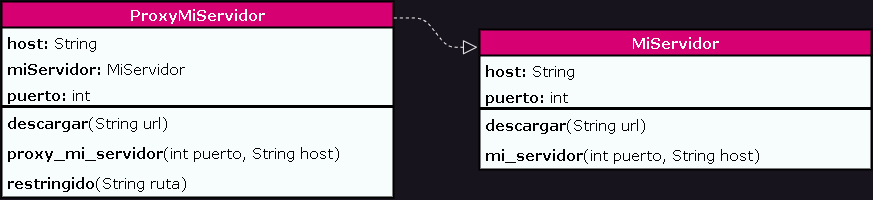

The diagram above was exported from draw.io. Its source (the exported page's mxGraphModel, read from the mxfile embedded in the PNG):
<mxGraphModel dx="2650" dy="1429" grid="0" gridSize="10" guides="1" tooltips="1" connect="1" arrows="1" fold="1" page="0" pageScale="1" pageWidth="1169" pageHeight="827" math="0" shadow="0">
  <root>
    <mxCell id="0" />
    <mxCell id="1" parent="0" />
    <mxCell id="iYEI_Q_aIxPxglOWvmyR-1" value="MiServidor" style="swimlane;fontStyle=1;childLayout=stackLayout;horizontal=1;startSize=26;fillColor=#D60072;horizontalStack=0;resizeParent=1;resizeParentMax=0;resizeLast=0;collapsible=1;marginBottom=0;whiteSpace=wrap;html=1;points=[[0,0,0,0,0],[0,0.25,0,0,0],[0,0.5,0,0,0],[0,0.75,0,0,0],[0,1,0,0,0],[0.25,0,0,0,0],[0.25,1,0,0,0],[0.5,0,0,0,0],[0.5,1,0,0,0],[0.75,0,0,0,0],[0.75,1,0,0,0],[1,0,0,0,0],[1,0.25,0,0,0],[1,0.5,0,0,0],[1,0.75,0,0,0],[1,1,0,0,0]];fontColor=#ffffff;strokeColor=#000000;fontSize=15;strokeWidth=2;swimlaneFillColor=#F7FCFC;fontFamily=Verdana;" parent="1" vertex="1">
      <mxGeometry x="-1107" y="-561" width="392" height="140" as="geometry" />
    </mxCell>
    <mxCell id="iYEI_Q_aIxPxglOWvmyR-2" value="&lt;b&gt;host: &lt;/b&gt;String" style="text;strokeColor=none;fillColor=none;align=left;verticalAlign=top;spacingLeft=4;spacingRight=4;overflow=hidden;rotatable=0;points=[[0,0.5],[1,0.5]];portConstraint=eastwest;whiteSpace=wrap;html=1;fontColor=#000000;fontSize=15;fontFamily=Verdana;" parent="iYEI_Q_aIxPxglOWvmyR-1" vertex="1">
      <mxGeometry y="26" width="392" height="26" as="geometry" />
    </mxCell>
    <mxCell id="iYEI_Q_aIxPxglOWvmyR-3" value="&lt;b&gt;puerto: &lt;/b&gt;int" style="text;strokeColor=none;fillColor=none;align=left;verticalAlign=top;spacingLeft=4;spacingRight=4;overflow=hidden;rotatable=0;points=[[0,0.5],[1,0.5]];portConstraint=eastwest;whiteSpace=wrap;html=1;fontColor=#000000;fontSize=15;fontFamily=Verdana;" parent="iYEI_Q_aIxPxglOWvmyR-1" vertex="1">
      <mxGeometry y="52" width="392" height="26" as="geometry" />
    </mxCell>
    <mxCell id="iYEI_Q_aIxPxglOWvmyR-5" value="" style="line;strokeWidth=3;fillColor=none;align=left;verticalAlign=middle;spacingTop=-1;spacingLeft=3;spacingRight=3;rotatable=0;labelPosition=right;points=[];portConstraint=eastwest;strokeColor=inherit;fontColor=#000000;fontSize=15;fontFamily=Verdana;" parent="iYEI_Q_aIxPxglOWvmyR-1" vertex="1">
      <mxGeometry y="78" width="392" height="2" as="geometry" />
    </mxCell>
    <mxCell id="iYEI_Q_aIxPxglOWvmyR-6" value="&lt;b&gt;descargar&lt;/b&gt;(String url)" style="text;strokeColor=none;fillColor=none;align=left;verticalAlign=top;spacingLeft=4;spacingRight=4;overflow=hidden;rotatable=0;points=[[0,0.5],[1,0.5]];portConstraint=eastwest;whiteSpace=wrap;html=1;fontColor=#000000;fontSize=15;fontFamily=Verdana;" parent="iYEI_Q_aIxPxglOWvmyR-1" vertex="1">
      <mxGeometry y="80" width="392" height="30" as="geometry" />
    </mxCell>
    <mxCell id="iYEI_Q_aIxPxglOWvmyR-18" value="&lt;b&gt;mi_servidor&lt;/b&gt;(int puerto, String host)" style="text;strokeColor=none;fillColor=none;align=left;verticalAlign=top;spacingLeft=4;spacingRight=4;overflow=hidden;rotatable=0;points=[[0,0.5],[1,0.5]];portConstraint=eastwest;whiteSpace=wrap;html=1;fontColor=#000000;fontSize=15;fontFamily=Verdana;" parent="iYEI_Q_aIxPxglOWvmyR-1" vertex="1">
      <mxGeometry y="110" width="392" height="30" as="geometry" />
    </mxCell>
    <mxCell id="iYEI_Q_aIxPxglOWvmyR-7" value="ProxyMiServidor" style="swimlane;fontStyle=1;childLayout=stackLayout;horizontal=1;startSize=26;fillColor=#D60072;horizontalStack=0;resizeParent=1;resizeParentMax=0;resizeLast=0;collapsible=1;marginBottom=0;whiteSpace=wrap;html=1;points=[[0,0,0,0,0],[0,0.25,0,0,0],[0,0.5,0,0,0],[0,0.75,0,0,0],[0,1,0,0,0],[0.25,0,0,0,0],[0.25,1,0,0,0],[0.5,0,0,0,0],[0.5,1,0,0,0],[0.75,0,0,0,0],[0.75,1,0,0,0],[1,0,0,0,0],[1,0.25,0,0,0],[1,0.5,0,0,0],[1,0.75,0,0,0],[1,1,0,0,0]];fontColor=#ffffff;strokeColor=#000000;fontSize=15;strokeWidth=2;swimlaneFillColor=#F7FCFC;fontFamily=Verdana;" parent="1" vertex="1">
      <mxGeometry x="-1585" y="-589" width="392" height="196" as="geometry" />
    </mxCell>
    <mxCell id="iYEI_Q_aIxPxglOWvmyR-8" value="&lt;b&gt;host:&amp;nbsp;&lt;/b&gt;String" style="text;strokeColor=none;fillColor=none;align=left;verticalAlign=top;spacingLeft=4;spacingRight=4;overflow=hidden;rotatable=0;points=[[0,0.5],[1,0.5]];portConstraint=eastwest;whiteSpace=wrap;html=1;fontColor=#000000;fontSize=15;fontFamily=Verdana;" parent="iYEI_Q_aIxPxglOWvmyR-7" vertex="1">
      <mxGeometry y="26" width="392" height="26" as="geometry" />
    </mxCell>
    <mxCell id="iYEI_Q_aIxPxglOWvmyR-9" value="&lt;b&gt;miServidor: &lt;/b&gt;MiServidor" style="text;strokeColor=none;fillColor=none;align=left;verticalAlign=top;spacingLeft=4;spacingRight=4;overflow=hidden;rotatable=0;points=[[0,0.5],[1,0.5]];portConstraint=eastwest;whiteSpace=wrap;html=1;fontColor=#000000;fontSize=15;fontFamily=Verdana;" parent="iYEI_Q_aIxPxglOWvmyR-7" vertex="1">
      <mxGeometry y="52" width="392" height="26" as="geometry" />
    </mxCell>
    <object label="&lt;b&gt;puerto:&amp;nbsp;&lt;/b&gt;int" Total="" id="iYEI_Q_aIxPxglOWvmyR-10">
      <mxCell style="text;strokeColor=none;fillColor=none;align=left;verticalAlign=top;spacingLeft=4;spacingRight=4;overflow=hidden;rotatable=0;points=[[0,0.5],[1,0.5]];portConstraint=eastwest;whiteSpace=wrap;html=1;fontColor=#000000;fontSize=15;fontFamily=Verdana;" parent="iYEI_Q_aIxPxglOWvmyR-7" vertex="1">
        <mxGeometry y="78" width="392" height="26" as="geometry" />
      </mxCell>
    </object>
    <mxCell id="iYEI_Q_aIxPxglOWvmyR-11" value="" style="line;strokeWidth=3;fillColor=none;align=left;verticalAlign=middle;spacingTop=-1;spacingLeft=3;spacingRight=3;rotatable=0;labelPosition=right;points=[];portConstraint=eastwest;strokeColor=inherit;fontColor=#000000;fontSize=15;fontFamily=Verdana;" parent="iYEI_Q_aIxPxglOWvmyR-7" vertex="1">
      <mxGeometry y="104" width="392" height="2" as="geometry" />
    </mxCell>
    <mxCell id="iYEI_Q_aIxPxglOWvmyR-12" value="&lt;b&gt;descargar&lt;/b&gt;(String url)" style="text;strokeColor=none;fillColor=none;align=left;verticalAlign=top;spacingLeft=4;spacingRight=4;overflow=hidden;rotatable=0;points=[[0,0.5],[1,0.5]];portConstraint=eastwest;whiteSpace=wrap;html=1;fontColor=#000000;fontSize=15;fontFamily=Verdana;" parent="iYEI_Q_aIxPxglOWvmyR-7" vertex="1">
      <mxGeometry y="106" width="392" height="30" as="geometry" />
    </mxCell>
    <mxCell id="iYEI_Q_aIxPxglOWvmyR-13" value="&lt;b&gt;proxy_mi_servidor&lt;/b&gt;(int puerto, String host)" style="text;strokeColor=none;fillColor=none;align=left;verticalAlign=top;spacingLeft=4;spacingRight=4;overflow=hidden;rotatable=0;points=[[0,0.5],[1,0.5]];portConstraint=eastwest;whiteSpace=wrap;html=1;fontColor=#000000;fontSize=15;fontFamily=Verdana;" parent="iYEI_Q_aIxPxglOWvmyR-7" vertex="1">
      <mxGeometry y="136" width="392" height="30" as="geometry" />
    </mxCell>
    <mxCell id="iYEI_Q_aIxPxglOWvmyR-19" value="&lt;b&gt;restringido&lt;/b&gt;(String ruta)" style="text;strokeColor=none;fillColor=none;align=left;verticalAlign=top;spacingLeft=4;spacingRight=4;overflow=hidden;rotatable=0;points=[[0,0.5],[1,0.5]];portConstraint=eastwest;whiteSpace=wrap;html=1;fontColor=#000000;fontSize=15;fontFamily=Verdana;" parent="iYEI_Q_aIxPxglOWvmyR-7" vertex="1">
      <mxGeometry y="166" width="392" height="30" as="geometry" />
    </mxCell>
    <mxCell id="iYEI_Q_aIxPxglOWvmyR-27" value="" style="endArrow=block;dashed=1;endFill=0;endSize=12;html=1;rounded=1;entryX=-0.005;entryY=0.127;entryDx=0;entryDy=0;entryPerimeter=0;exitX=1.001;exitY=0.084;exitDx=0;exitDy=0;exitPerimeter=0;edgeStyle=entityRelationEdgeStyle;" parent="1" source="iYEI_Q_aIxPxglOWvmyR-7" target="iYEI_Q_aIxPxglOWvmyR-1" edge="1">
      <mxGeometry width="160" relative="1" as="geometry">
        <mxPoint x="-1153" y="-674" as="sourcePoint" />
        <mxPoint x="-993" y="-674" as="targetPoint" />
      </mxGeometry>
    </mxCell>
  </root>
</mxGraphModel>